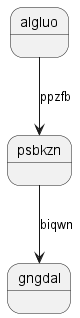

The diagram above was rendered by PlantUML. Its source (embedded in the PNG):
@startuml
state algluo
algluo --> psbkzn : ppzfb
psbkzn --> gngdal : biqwn
@enduml